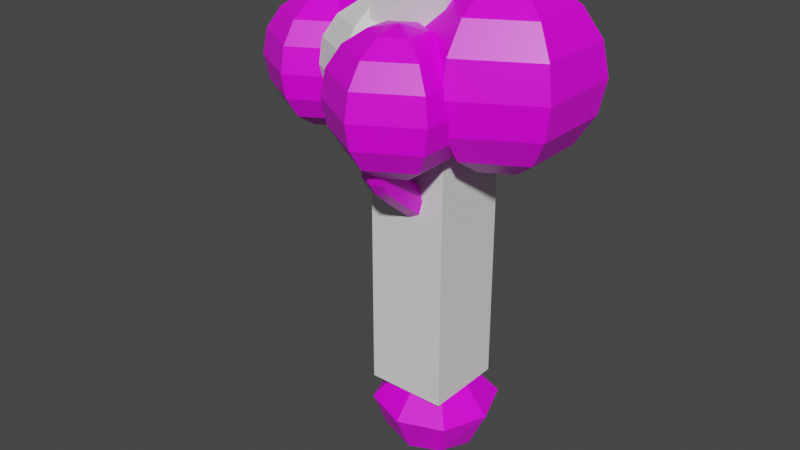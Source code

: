 # Source: tree.blend  (saved by Blender 2.83.19; exported with 4.5.12 LTS)
import bpy
from mathutils import Matrix  # noqa: F401  (used for matrix-valued properties, if any)

bpy.ops.wm.read_factory_settings(use_empty=True)
scene = bpy.context.scene
scene.name = 'Scene'

# ---- collections
col_collection = bpy.data.collections.new('Collection'); scene.collection.children.link(col_collection)

# ---- images (referenced by path relative to the original .blend; pixels are not part of the script)
import os
ASSET_DIR = os.environ.get("B2B_ASSET_DIR", "")  # directory of the original .blend (textures are referenced by path, not embedded)
HERE = os.path.dirname(os.path.abspath(__file__))  # packed textures are extracted next to this script under _unpacked/

def load_image(name, relpath, width, height, colorspace="sRGB"):
    """Load a texture the original file referenced (path relative to the .blend, or extracted next to this script)."""
    p = next((c for c in (os.path.join(HERE, relpath), os.path.join(ASSET_DIR, relpath)) if relpath and os.path.exists(c)), "")
    if p:
        img = bpy.data.images.load(p, check_existing=True)
        img.name = name
    else:  # same state as the original file: an image datablock whose file is absent (Cycles renders it pink)
        img = bpy.data.images.new(name, width, height)
        img.source = "FILE"
        img.filepath = "//" + (relpath or name)
    img.colorspace_settings.name = colorspace
    return img
img_colorpalette_png = load_image('ColorPalette.png', 'ColorPalette.png', 1024, 1024, 'sRGB')

# ---- materials (node trees are filled in below, after node groups)
mat_material = bpy.data.materials.new('Material')
mat_material.alpha_threshold = 0.0
mat_material.use_transparent_shadow = False
mat_material.line_color = (0.0, 0.0, 0.0, 1.0)

# ---- material node trees
mat_material.use_nodes = True; mat_material.node_tree.nodes.clear()
_N = mat_material.node_tree.nodes; _L = mat_material.node_tree.links
n0 = _N.new('ShaderNodeOutputMaterial'); n0.name = 'Material Output'; n0.location = (300, 300)
n1 = _N.new('ShaderNodeBsdfPrincipled'); n1.name = 'Principled BSDF'; n1.location = (10, 300)
n1.distribution = 'GGX'
n1.subsurface_method = 'BURLEY'
n1.inputs[2].default_value = 0.4
n1.inputs[3].default_value = 1.45
n1.inputs[27].default_value = (0.0, 0.0, 0.0, 1.0)
n1.inputs[28].default_value = 1.0
n2 = _N.new('ShaderNodeTexImage'); n2.name = 'Image Texture'; n2.location = (-418, 192)
n2.image = img_colorpalette_png
n2.interpolation = 'Closest'
_L.new(n1.outputs[0], n0.inputs[0])
_L.new(n2.outputs[0], n1.inputs[0])
n0.is_active_output = True

# ---- world
world_world = bpy.data.worlds.new('World'); scene.world = world_world
world_world.use_nodes = True; world_world.node_tree.nodes.clear()
_N = world_world.node_tree.nodes; _L = world_world.node_tree.links
n0 = _N.new('ShaderNodeOutputWorld'); n0.name = 'World Output'; n0.location = (300, 300)
n1 = _N.new('ShaderNodeBackground'); n1.name = 'Background'; n1.location = (10, 300)
n1.inputs[0].default_value = (0.05088, 0.05088, 0.05088, 1.0)
_L.new(n1.outputs[0], n0.inputs[0])
n0.is_active_output = True
world_world.color = (0.05088, 0.05088, 0.05088)
world_world.use_sun_shadow = False
world_world.sun_shadow_jitter_overblur = 0.0

# ---- meshes
me_plane_001 = bpy.data.meshes.new('Plane.001')
me_plane_001.from_pydata([(0.5735, -0.4667, -0.9362), (0.5735, 0.6007, -0.9362), (-0.494, 0.6007, -0.9291), (-0.494, -0.4667, -0.9291), (0.6879, 0.4071, 3.638), (0.5323, 0.7035, 3.618), (0.3361, 0.6097, 3.859), (0.4961, 0.3098, 3.88), (-1.842, 0.2096, 4.149), (-1.577, 0.398, 4.211), (-1.403, 0.1267, 4.295), (-1.668, -0.06164, 4.233), (0.4638, 0.8174, 5.627), (0.4909, 0.5689, 5.627), (0.7297, 0.5949, 5.696), (0.7026, 0.8435, 5.696), (0.2494, -1.391, 3.676), (-0.07985, -1.418, 3.713), (-0.09141, -1.133, 3.87), (0.2378, -1.107, 3.834), (0.4023, -1.502, 4.52), (0.1613, -1.535, 4.578), (0.136, -1.288, 4.61), (0.377, -1.256, 4.552), (-0.3605, 0.5781, 4.039), (-0.2372, 0.2693, 4.019), (-0.5074, 0.1588, 4.137), (-0.6307, 0.4676, 4.156), (-0.3945, 0.4474, 4.973), (-0.2743, 0.1415, 4.918), (-0.5833, 0.02987, 4.862), (-0.7035, 0.3357, 4.918), (-0.4377, 0.3381, 5.208), (-0.347, 0.1102, 5.16), (-0.5793, 0.02498, 5.125), (-0.67, 0.2529, 5.173), (-2.051, 0.1819, 4.765), (-1.869, 0.3258, 4.858), (-1.734, 0.1217, 4.91), (-1.917, -0.02219, 4.817), (1.485, -0.2929, 5.107), (1.244, -0.3597, 5.107), (1.194, -0.1798, 5.273), (1.435, -0.113, 5.273), (0.392, -0.2801, 0.0817), (0.392, 0.414, 0.0817), (-0.302, 0.414, 0.08632), (-0.302, -0.2801, 0.08632), (0.2132, -0.09969, 0.8729), (0.2132, 0.2336, 0.8729), (-0.1201, 0.2336, 0.8751), (-0.1201, -0.09969, 0.8751), (0.2161, -0.09969, 1.309), (0.2161, 0.2336, 1.309), (-0.1172, 0.2336, 1.312), (-0.1172, -0.09969, 1.312), (0.219, -0.09969, 1.746), (0.219, 0.2336, 1.746), (-0.1143, 0.2336, 1.748), (-0.1143, -0.09969, 1.748), (0.228, -0.1405, 2.203), (0.2564, 0.2515, 2.272), (-0.1451, 0.2335, 2.181), (-0.1553, -0.1521, 2.238), (0.4401, 0.1132, 2.894), (0.1999, 0.435, 2.84), (-0.1592, 0.261, 3.05), (0.1994, -0.1055, 3.126), (0.5572, 0.2881, 3.339), (0.3841, 0.5721, 3.298), (0.1271, 0.4405, 3.459), (0.3084, 0.1568, 3.501), (-0.3994, -0.1405, 2.597), (-0.3506, 0.2399, 2.603), (-0.2087, -0.1817, 3.018), (-0.7394, -0.1696, 2.783), (-0.7704, 0.161, 2.783), (-0.6383, 0.1845, 3.095), (-0.6059, -0.1435, 3.095), (-1.12, -0.1934, 3.028), (-1.183, 0.1277, 3.01), (-1.019, 0.2628, 3.342), (-0.8869, -0.1085, 3.331), (-1.637, 0.09295, 3.466), (-1.389, 0.2691, 3.484), (-1.132, -0.08947, 3.666), (-1.474, -0.2156, 3.515), (-1.775, 0.1448, 3.841), (-1.495, 0.323, 3.853), (-1.322, 0.04784, 3.953), (-1.603, -0.1264, 3.939), (0.9377, 0.4599, 3.838), (0.7813, 0.8103, 3.857), (0.6255, 0.7574, 4.104), (0.8356, 0.4085, 4.18), (0.7325, 0.8746, 4.441), (0.8104, 0.5651, 4.48), (1.17, 0.5546, 4.515), (1.104, 0.8924, 4.468), (0.6392, 0.8802, 4.856), (0.6803, 0.5545, 4.861), (0.9938, 0.5835, 4.949), (0.956, 0.913, 4.947), (0.513, 0.8647, 5.289), (0.5491, 0.5333, 5.289), (0.8675, 0.5681, 5.382), (0.8313, 0.8994, 5.382), (0.2594, -0.3548, 2.741), (-0.1145, -0.4131, 2.725), (0.2228, -0.7272, 3.052), (-0.1081, -0.7289, 3.05), (-0.111, -0.5219, 3.306), (0.2152, -0.5171, 3.312), (0.226, -1.076, 3.337), (-0.1068, -1.082, 3.343), (-0.1084, -0.8577, 3.585), (0.2244, -0.8526, 3.579), (0.3552, -1.501, 4.146), (0.03244, -1.541, 4.216), (0.002938, -1.218, 4.278), (0.3257, -1.178, 4.208), (-1.296, 0.2408, 3.667), (-0.6915, 0.4329, 3.667), (-0.5656, 0.1277, 3.663), (-0.7552, 0.06032, 3.909), (-0.8842, 0.3604, 3.916), (-0.3379, 0.5327, 4.538), (-0.2185, 0.2243, 4.497), (-0.5226, 0.1132, 4.463), (-0.642, 0.4216, 4.503), (-1.982, 0.2065, 4.479), (-1.735, 0.3981, 4.592), (-1.556, 0.126, 4.664), (-1.803, -0.0655, 4.55), (1.311, 0.5015, 4.225), (1.29, 0.6809, 4.454), (1.403, 0.1536, 4.539), (1.073, 0.06787, 4.536), (1.008, 0.2968, 4.754), (1.337, 0.3899, 4.759), (1.478, -0.113, 4.848), (1.157, -0.2022, 4.848), (1.091, 0.03772, 5.069), (1.412, 0.1268, 5.069), (-1.728, 0.07195, 3.583), (-1.435, 0.2328, 3.608), (-1.263, -0.05832, 3.705), (-1.557, -0.2042, 3.682), (1.257, 0.5725, 4.491), (0.9199, 0.4665, 4.426), (0.9823, 0.3172, 4.205), (1.332, 0.379, 4.267), (-1.698, -0.09491, 3.628), (-0.2127, 0.05617, 2.181), (0.03687, 0.311, 2.203), (-1.236, -0.08265, 3.673), (-0.1282, -0.2897, 2.501), (0.05163, -0.2067, 2.203), (-1.54, -0.2178, 3.622), (-0.2806, -0.1389, 2.445), (-0.1974, -0.3305, 2.85), (-0.3329, -0.2081, 2.772), (0.01626, 0.4125, 2.97), (-0.07286, 0.3689, 2.673), (-0.299, 0.2995, 2.828), (-1.396, 0.2052, 3.615), (-0.2193, 0.2338, 2.39), (-1.32, -0.2057, 3.281), (-0.00404, -0.1405, 3.121), (0.0609, -0.4357, 2.681), (0.2881, -0.2753, 2.956), (-1.708, 0.0591, 3.539), (-0.425, 0.0304, 2.533), (0.3708, -0.1197, 2.764), (0.3703, -0.0193, 3.049), (0.7355, 0.7213, 5.727), (0.305, 0.03444, 2.219), (0.3745, 0.1675, 2.577), (0.6064, 0.5539, 5.685), (-0.2054, 0.03961, 3.071), (0.2421, -0.2281, 2.463), (0.01569, 0.09285, 3.143), (-1.602, -0.0962, 3.463), (0.2188, 0.3608, 2.548), (0.392, 0.329, 2.877), (-1.544, 0.1926, 3.578), (-1.371, 0.2731, 3.565), (-1.502, 0.2166, 3.462), (-1.302, -0.2081, 3.575), (-1.178, 0.09162, 3.723), (1.168, 0.7561, 4.585), (1.246, 0.7774, 4.477), (-1.122, 0.232, 3.141), (-1.015, -0.2171, 3.165), (-1.181, -0.04678, 2.971), (-1.43, 0.1007, 3.232), (0.4444, 0.6896, 5.643), (-1.263, 0.2823, 3.41), (-1.144, 0.3063, 3.554), (1.265, 0.64, 4.483), (-1.008, -0.1385, 3.508), (0.5734, 0.8569, 5.685), (0.7216, 0.715, 4.451), (-1.294, 0.116, 3.661), (0.8664, 0.9495, 4.449), (0.961, 0.5106, 4.518), (0.7101, 0.8264, 4.256), (0.6897, 0.06698, -1.039), (0.8545, 0.3819, 3.973), (1.141, 0.4883, 4.004), (0.03907, 0.7177, -1.035), (0.8847, 0.6549, 3.795), (-0.6116, 0.06698, -1.03), (0.9404, 0.8578, 4.117), (1.22, 0.698, 4.278), (1.324, 0.6046, 4.376), (1.311, 0.5069, 4.37), (1.01, 0.4676, 4.376), (0.8359, 0.5078, 4.331), (0.6797, 0.58, 4.161), (-1.613, 0.2056, 3.577), (0.6751, 0.8452, 3.982), (0.03907, -0.5837, -1.035), (-1.378, -0.1845, 3.712), (1.317, 0.4234, 4.203), (0.9786, 0.3834, 4.027), (1.22, 0.5538, 4.444), (0.9082, 0.4441, 4.284), (1.359, 0.4915, 4.391), (1.17, 0.316, 4.194), (0.8867, 0.3761, 4.303), (1.076, 0.5516, 4.5), (0.4226, -1.378, 4.555), (0.2604, -1.247, 4.61), (0.1288, -1.417, 4.626), (0.2911, -1.548, 4.572), (-0.5646, 0.3164, 5.212), (-0.6509, 0.1255, 5.161), (-0.454, 0.03867, 5.153), (-0.3677, 0.2295, 5.204), (-2.013, 0.06303, 4.801), (-1.82, 0.02631, 4.889), (-1.791, 0.2384, 4.914), (-1.984, 0.2751, 4.826), (1.491, -0.2102, 5.207), (1.313, -0.1412, 5.308), (1.197, -0.2916, 5.207), (1.374, -0.3606, 5.106), (0.7244, -0.6142, -0.4123), (0.7244, 0.7481, -0.4123), (0.5222, 0.06698, 0.08084), (-0.6379, 0.7481, -0.4033), (0.04498, 0.5442, 0.08401), (-0.6379, -0.6142, -0.4033), (-0.4322, 0.06698, 0.08719), (0.04498, -0.4102, 0.08401), (0.2117, -0.09969, 0.6546), (0.2117, 0.2336, 0.6546), (0.2757, 0.06698, 0.8725), (-0.1216, 0.2336, 0.6568), (0.04652, 0.2961, 0.874), (-0.1216, -0.09969, 0.6568), (-0.1826, 0.06698, 0.8755), (0.04652, -0.1622, 0.874), (0.2146, -0.09969, 1.091), (0.2146, 0.2336, 1.091), (0.2786, 0.06698, 1.309), (-0.1187, 0.2336, 1.093), (0.04942, 0.2961, 1.31), (-0.1187, -0.09969, 1.093), (-0.1797, 0.06698, 1.312), (0.04942, -0.1622, 1.31), (0.2175, -0.09969, 1.528), (0.2175, 0.2336, 1.528), (0.2815, 0.06698, 1.745), (-0.1158, 0.2336, 1.53), (0.05233, 0.2961, 1.747), (-0.1158, -0.09969, 1.53), (-0.1768, 0.06698, 1.749), (0.05233, -0.1622, 1.747), (0.2212, -0.1048, 1.967), (0.2239, 0.2353, 1.972), (-0.1171, 0.2336, 1.966), (-0.1177, -0.1055, 1.97), (0.4984, 0.2146, 3.146), (0.3097, 0.501, 3.1), (0.5181, 0.4548, 3.288), (0.03115, 0.3565, 3.246), (0.2224, 0.5595, 3.371), (0.2515, 0.06725, 3.296), (0.1703, 0.274, 3.51), (0.466, 0.1693, 3.428), (0.6154, 0.352, 3.508), (0.4518, 0.6408, 3.477), (0.6465, 0.5733, 3.582), (0.2193, 0.5264, 3.676), (0.4046, 0.7125, 3.735), (0.3845, 0.2373, 3.707), (0.3797, 0.4418, 3.915), (0.6216, 0.3026, 3.763), (-0.5571, -0.1533, 2.703), (-0.7798, -0.008942, 2.725), (-0.5768, 0.1819, 2.704), (-0.7103, 0.2345, 2.939), (-0.4301, 0.202, 3.036), (-0.5972, 0.02517, 3.153), (-0.418, -0.1345, 3.034), (-0.6667, -0.2183, 2.939), (-0.9256, -0.1823, 2.872), (-0.9651, 0.1468, 2.87), (-0.833, 0.1946, 3.176), (-0.8616, 0.08896, 3.337), (-0.7769, -0.1369, 3.176), (-1.749, 0.1042, 3.691), (-1.667, 0.2851, 3.828), (-1.465, 0.2759, 3.698), (-1.356, 0.2185, 3.905), (-1.29, -0.009914, 3.805), (-1.43, -0.09051, 3.965), (-1.577, -0.1702, 3.793), (-1.742, -0.02386, 3.888), (-1.802, 0.1838, 3.994), (-1.742, 0.3547, 4.164), (-1.528, 0.3677, 4.027), (-1.44, 0.2977, 4.265), (-1.356, 0.09676, 4.119), (-1.502, -0.01832, 4.28), (-1.63, -0.08667, 4.086), (-1.805, 0.03868, 4.179), (0.791, 0.4498, 3.722), (0.6423, 0.7596, 3.716), (0.4856, 0.6855, 3.987), (0.6507, 0.366, 4.006), (0.7001, 0.8874, 4.644), (0.7533, 0.5723, 4.66), (0.6007, 0.7115, 4.842), (1.063, 0.5887, 4.737), (0.8444, 0.5076, 4.906), (1.02, 0.918, 4.728), (1.034, 0.7541, 4.965), (0.7902, 0.958, 4.901), (0.5755, 0.8717, 5.072), (0.6122, 0.5411, 5.073), (0.4713, 0.6925, 5.272), (0.93, 0.5751, 5.165), (0.7151, 0.4886, 5.336), (0.8936, 0.9062, 5.165), (0.9091, 0.7403, 5.399), (0.6654, 0.9442, 5.336), (0.4622, 0.852, 5.495), (0.4968, 0.5348, 5.495), (0.8015, 0.568, 5.583), (0.7669, 0.8852, 5.583), (0.2229, -0.5532, 2.911), (0.05835, -0.7671, 3.003), (-0.1091, -0.562, 2.903), (-0.1711, -0.626, 3.177), (-0.1244, -0.3583, 3.159), (0.05116, -0.4804, 3.358), (0.1975, -0.3397, 3.186), (0.2807, -0.6215, 3.183), (0.2252, -0.9003, 3.192), (0.05989, -1.121, 3.294), (-0.1078, -0.9013, 3.193), (-0.17, -0.9706, 3.465), (-0.1085, -0.6897, 3.449), (0.0577, -0.8131, 3.628), (0.2239, -0.6883, 3.449), (0.2876, -0.9636, 3.457), (0.2297, -1.252, 3.492), (0.08693, -1.458, 3.665), (-0.1019, -1.267, 3.511), (-0.1474, -1.281, 3.798), (-0.1069, -1.015, 3.718), (0.07104, -1.067, 3.881), (0.2247, -0.9998, 3.7), (0.3053, -1.244, 3.748), (0.295, -1.466, 3.901), (0.1994, -1.581, 4.17), (-0.03082, -1.501, 3.957), (-0.04284, -1.387, 4.261), (-0.0519, -1.193, 4.06), (0.1588, -1.137, 4.254), (0.2739, -1.157, 4.005), (0.401, -1.332, 4.164), (0.405, -1.518, 4.374), (0.09729, -1.559, 4.448), (0.06562, -1.245, 4.49), (0.3734, -1.204, 4.417), (-0.8704, 0.3318, 3.519), (-0.5927, 0.2934, 3.619), (-0.7549, 0.0203, 3.514), (-0.6365, 0.03727, 3.785), (-0.9336, -0.006487, 3.782), (-0.8556, 0.1972, 3.959), (-1.06, 0.2878, 3.792), (-0.8117, 0.4534, 3.792), (-0.5008, 0.5255, 3.835), (-0.2482, 0.4444, 4.007), (-0.3734, 0.2183, 3.825), (-0.3492, 0.1562, 4.074), (-0.6024, 0.1227, 4.02), (-0.6197, 0.2925, 4.168), (-0.7302, 0.4292, 4.031), (-0.5187, 0.5807, 4.101), (-0.3185, 0.5723, 4.283), (-0.2212, 0.3993, 4.524), (-0.1981, 0.2632, 4.252), (-0.3481, 0.111, 4.472), (-0.4923, 0.1499, 4.284), (-0.6393, 0.2466, 4.477), (-0.6127, 0.459, 4.314), (-0.5124, 0.5349, 4.528), (-0.3688, 0.4888, 4.771), (-0.2764, 0.3154, 4.956), (-0.2491, 0.1816, 4.723), (-0.4062, 0.02834, 4.88), (-0.557, 0.07107, 4.665), (-0.7013, 0.1619, 4.88), (-0.6766, 0.3783, 4.713), (-0.5716, 0.4489, 4.956), (-0.413, 0.4022, 5.132), (-0.2974, 0.1107, 5.074), (-0.5937, 0.002604, 5.026), (-0.7093, 0.2941, 5.084), (-1.905, 0.2143, 4.31), (-1.892, 0.3533, 4.522), (-1.649, 0.405, 4.402), (-1.599, 0.2979, 4.649), (-1.473, 0.1332, 4.479), (-1.646, -0.02075, 4.621), (-1.728, -0.05749, 4.387), (-1.939, 0.03462, 4.493), (-2.049, 0.1957, 4.646), (-1.816, 0.3792, 4.763), (-1.644, 0.1188, 4.829), (-1.877, -0.06478, 4.712), (1.363, 0.2838, 4.388), (1.25, 0.06714, 4.496), (1.019, 0.206, 4.374), (0.9792, 0.1656, 4.644), (0.9566, 0.4086, 4.588), (1.16, 0.387, 4.798), (1.297, 0.5092, 4.608), (1.431, 0.2885, 4.65), (1.441, 0.01964, 4.693), (1.33, -0.2026, 4.806), (1.119, -0.06905, 4.693), (1.064, -0.09893, 4.959), (1.053, 0.1695, 4.914), (1.239, 0.1272, 5.111), (1.375, 0.2591, 4.915), (1.505, 0.02359, 4.959), (1.505, -0.2339, 4.997), (1.197, -0.3192, 4.997), (1.133, -0.0896, 5.209), (1.441, -0.004313, 5.209), (0.05088, 0.2961, 1.529), (0.28, 0.06698, 1.527), (0.04797, -0.1622, 1.092), (-0.1812, 0.06698, 1.094), (-0.1178, 0.3662, 2.822), (0.04797, 0.2961, 1.092), (0.2771, 0.06698, 1.091), (0.04506, -0.1622, 0.6557), (-0.1841, 0.06698, 0.6573), (0.04506, 0.2961, 0.6557), (0.3482, -0.1422, 2.922), (0.2742, 0.06698, 0.6542), (-0.01182, 0.3433, 2.448), (0.04318, -0.8703, -0.4179), (-0.8941, 0.06698, -0.4116), (0.04318, 1.004, -0.4179), (-0.05844, 0.005207, 3.092), (-1.498, 0.2295, 3.557), (0.9805, 0.06698, -0.4241), (1.352, -0.2813, 5.243), (0.35, 0.3037, 2.663), (-1.921, 0.1485, 4.898), (-0.5109, 0.1691, 5.217), (-1.254, 0.2959, 3.513), (0.3465, -0.04361, 2.503), (1.227, 0.7439, 4.521), (0.2895, -1.403, 4.645), (1.329, 0.5001, 4.35), (1.162, 0.3872, 4.071), (0.8845, 0.3974, 4.127), (-1.679, -0.1061, 3.569), (1.285, 0.7039, 4.392), (1.312, 0.5625, 4.408), (-1.585, 0.1826, 3.565), (0.9458, 0.4734, 4.394), (-1.259, 0.08729, 3.658), (-1.415, -0.07372, 3.226), (1.063, 0.6805, 4.03), (-1.359, -0.2027, 3.659), (0.03765, 0.06698, -1.249), (-1.177, -0.2147, 3.381), (0.05678, -0.3017, 2.452), (-1.35, 0.2233, 3.302), (1.05, 0.5174, 4.409), (-0.2962, 0.04541, 2.375), (0.5756, 0.7039, 5.735), (0.7967, 0.9055, 4.195), (0.7333, 0.6591, 4.293), (-0.2395, -0.2477, 2.631), (-0.1783, 0.06698, 1.53), (0.05088, -0.1622, 1.529), (0.2855, 0.06347, 1.969), (0.05197, 0.2978, 1.968), (-0.1802, 0.06515, 1.967), (0.05287, -0.1677, 1.968), (0.4539, 0.3862, 3.098), (0.135, 0.4817, 3.167), (0.09548, 0.1877, 3.299), (0.4121, 0.08931, 3.231), (0.577, 0.5179, 3.455), (0.3047, 0.6378, 3.57), (0.2585, 0.3604, 3.729), (0.5308, 0.2405, 3.613), (-0.5941, 0.00918, 2.642), (-0.5091, 0.2529, 2.871), (-0.4006, 0.03713, 3.094), (-0.4857, -0.2049, 2.865), (-0.9706, -0.0258, 2.815), (-0.909, 0.2304, 3.021), (-0.7741, 0.03746, 3.23), (-0.8452, -0.2215, 3.024), (-1.64, 0.2426, 3.675), (-1.324, 0.1641, 3.754), (-1.401, -0.1426, 3.819), (-1.717, -0.06409, 3.74), (-1.697, 0.3265, 3.993), (-1.391, 0.2667, 4.079), (-1.46, -0.04571, 4.12), (-1.767, 0.01412, 4.034), (0.7453, 0.62, 3.668), (0.5349, 0.781, 3.85), (0.539, 0.5119, 4.046), (0.7454, 0.3504, 3.864), (0.6697, 0.7252, 4.637), (0.9141, 0.5211, 4.701), (1.098, 0.7594, 4.753), (0.8479, 0.9625, 4.682), (0.5342, 0.7, 5.055), (0.778, 0.496, 5.119), (0.9714, 0.7471, 5.182), (0.7277, 0.951, 5.118), (0.4215, 0.6871, 5.48), (0.655, 0.4917, 5.541), (0.8408, 0.7328, 5.602), (0.6074, 0.9282, 5.541), (0.05859, -0.5963, 2.858), (-0.1755, -0.4641, 3.027), (0.03339, -0.3123, 3.221), (0.2705, -0.4472, 3.053), (0.05886, -0.9405, 3.145), (-0.1705, -0.7957, 3.321), (0.05755, -0.6493, 3.497), (0.2869, -0.7941, 3.321), (0.06486, -1.306, 3.463), (-0.1666, -1.144, 3.618), (0.05794, -0.9601, 3.748), (0.2894, -1.123, 3.593), (0.136, -1.542, 3.91), (-0.1025, -1.354, 4.019), (0.1071, -1.117, 4.052), (0.3456, -1.305, 3.943), (0.2578, -1.598, 4.406), (0.02424, -1.41, 4.486), (0.2142, -1.166, 4.464), (0.4477, -1.354, 4.384), (-0.7747, 0.1835, 3.47), (-0.8248, -0.04793, 3.647), (-1.025, 0.1351, 3.836), (-0.9865, 0.3651, 3.659), (-0.3941, 0.3899, 3.794), (-0.4639, 0.1129, 3.921), (-0.7093, 0.2579, 4.062), (-0.6395, 0.5348, 3.935), (-0.2032, 0.439, 4.262), (-0.3226, 0.1486, 4.262), (-0.6076, 0.2832, 4.305), (-0.4882, 0.5736, 4.304), (-0.2512, 0.3559, 4.758), (-0.3807, 0.06874, 4.685), (-0.6746, 0.2039, 4.678), (-0.5451, 0.4911, 4.751), (-0.2996, 0.2764, 5.113), (-0.4239, 0.001447, 5.04), (-0.7073, 0.1276, 5.048), (-0.583, 0.4026, 5.121), (-1.81, 0.3607, 4.342), (-1.513, 0.3048, 4.458), (-1.567, -0.01312, 4.448), (-1.864, 0.04268, 4.332), (-1.966, 0.3363, 4.694), (-1.687, 0.2834, 4.82), (-1.729, -0.02208, 4.785), (-2.008, 0.03083, 4.659), (1.203, 0.2048, 4.341), (0.9235, 0.2906, 4.478), (1.115, 0.4991, 4.638), (1.394, 0.4132, 4.501), (1.293, -0.06951, 4.652), (1.026, 0.03349, 4.803), (1.201, 0.2591, 4.956), (1.469, 0.1561, 4.804), (1.363, -0.3212, 4.959), (1.108, -0.2219, 5.105), (1.276, -0.005218, 5.251), (1.531, -0.1045, 5.105)], [], [(53, 268, 457, 273), (268, 54, 275, 457), (457, 275, 58, 276), (273, 457, 276, 57), (52, 266, 458, 272), (266, 53, 273, 458), (458, 273, 57, 274), (272, 458, 274, 56), (51, 263, 459, 269), (263, 48, 264, 459), (459, 264, 52, 271), (269, 459, 271, 55), (50, 262, 460, 267), (262, 51, 269, 460), (460, 269, 55, 270), (267, 460, 270, 54), (66, 162, 461, 164), (65, 163, 461, 162), (73, 164, 461, 163), (49, 260, 462, 265), (260, 50, 267, 462), (462, 267, 54, 268), (265, 462, 268, 53), (48, 258, 463, 264), (258, 49, 265, 463), (463, 265, 53, 266), (264, 463, 266, 52), (47, 255, 464, 261), (255, 44, 256, 464), (464, 256, 48, 263), (261, 464, 263, 51), (46, 254, 465, 259), (254, 47, 261, 465), (465, 261, 51, 262), (259, 465, 262, 50), (45, 252, 466, 257), (252, 46, 259, 466), (466, 259, 50, 260), (257, 466, 260, 49), (107, 173, 467, 170), (64, 174, 467, 173), (67, 170, 467, 174), (44, 250, 468, 256), (250, 45, 257, 468), (468, 257, 49, 258), (256, 468, 258, 48), (61, 154, 469, 183), (154, 62, 166, 469), (469, 166, 73, 163), (183, 469, 163, 65), (3, 222, 470, 253), (222, 0, 248, 470), (470, 248, 44, 255), (253, 470, 255, 47), (2, 212, 471, 251), (212, 3, 253, 471), (471, 253, 47, 254), (251, 471, 254, 46), (1, 210, 472, 249), (210, 2, 251, 472), (472, 251, 46, 252), (249, 472, 252, 45), (74, 168, 473, 179), (67, 181, 473, 168), (66, 179, 473, 181), (121, 186, 474, 185), (84, 187, 474, 186), (83, 185, 474, 187), (0, 207, 475, 248), (207, 1, 249, 475), (475, 249, 45, 250), (248, 475, 250, 44), (43, 245, 476, 244), (245, 42, 246, 476), (476, 246, 41, 247), (244, 476, 247, 40), (64, 177, 477, 184), (61, 183, 477, 177), (65, 184, 477, 183), (39, 241, 478, 240), (241, 38, 242, 478), (478, 242, 37, 243), (240, 478, 243, 36), (35, 237, 479, 236), (237, 34, 238, 479), (479, 238, 33, 239), (236, 479, 239, 32), (84, 186, 480, 197), (121, 198, 480, 186), (81, 197, 480, 198), (107, 180, 481, 173), (180, 60, 176, 481), (481, 176, 61, 177), (173, 481, 177, 64), (97, 199, 482, 190), (135, 191, 482, 199), (98, 190, 482, 191), (23, 233, 483, 232), (233, 22, 234, 483), (483, 234, 21, 235), (232, 483, 235, 20), (97, 226, 484, 216), (226, 148, 228, 484), (484, 228, 151, 224), (216, 484, 224, 134), (134, 224, 485, 209), (224, 151, 229, 485), (485, 229, 150, 225), (209, 485, 225, 91), (91, 225, 486, 208), (225, 150, 230, 486), (486, 230, 149, 227), (208, 486, 227, 94), (86, 158, 487, 182), (158, 147, 152, 487), (487, 152, 144, 171), (182, 487, 171, 83), (98, 191, 488, 214), (135, 215, 488, 191), (134, 214, 488, 215), (135, 199, 489, 215), (97, 216, 489, 199), (134, 215, 489, 216), (83, 171, 490, 185), (171, 144, 220, 490), (490, 220, 145, 165), (185, 490, 165, 121), (97, 205, 491, 217), (96, 218, 491, 205), (94, 217, 491, 218), (121, 165, 492, 189), (165, 145, 203, 492), (492, 203, 146, 155), (189, 492, 155, 85), (79, 167, 493, 194), (167, 86, 182, 493), (493, 182, 83, 195), (194, 493, 195, 80), (92, 213, 494, 211), (213, 98, 214, 494), (494, 214, 134, 209), (211, 494, 209, 91), (85, 155, 495, 188), (155, 146, 223, 495), (495, 223, 147, 158), (188, 495, 158, 86), (3, 212, 496, 222), (212, 2, 210, 496), (496, 210, 1, 207), (222, 496, 207, 0), (86, 167, 497, 188), (167, 79, 193, 497), (497, 193, 82, 200), (188, 497, 200, 85), (107, 169, 498, 180), (169, 108, 156, 498), (498, 156, 63, 157), (180, 498, 157, 60), (84, 197, 499, 187), (197, 81, 192, 499), (499, 192, 80, 195), (187, 499, 195, 83), (94, 227, 500, 217), (227, 149, 231, 500), (500, 231, 148, 226), (217, 500, 226, 97), (63, 159, 501, 153), (159, 72, 172, 501), (501, 172, 73, 166), (153, 501, 166, 62), (12, 196, 502, 201), (196, 13, 178, 502), (502, 178, 14, 175), (201, 502, 175, 15), (95, 204, 503, 206), (204, 98, 213, 503), (503, 213, 92, 221), (206, 503, 221, 93), (96, 202, 504, 218), (202, 95, 206, 504), (504, 206, 93, 219), (218, 504, 219, 94), (108, 160, 505, 156), (160, 74, 161, 505), (505, 161, 72, 159), (156, 505, 159, 63), (54, 270, 506, 275), (270, 55, 277, 506), (506, 277, 59, 278), (275, 506, 278, 58), (55, 271, 507, 277), (271, 52, 272, 507), (507, 272, 56, 279), (277, 507, 279, 59), (56, 274, 508, 280), (274, 57, 281, 508), (508, 281, 61, 176), (280, 508, 176, 60), (57, 276, 509, 281), (276, 58, 282, 509), (509, 282, 62, 154), (281, 509, 154, 61), (58, 278, 510, 282), (278, 59, 283, 510), (510, 283, 63, 153), (282, 510, 153, 62), (59, 279, 511, 283), (279, 56, 280, 511), (511, 280, 60, 157), (283, 511, 157, 63), (64, 184, 512, 284), (184, 65, 285, 512), (512, 285, 69, 286), (284, 512, 286, 68), (65, 162, 513, 285), (162, 66, 287, 513), (513, 287, 70, 288), (285, 513, 288, 69), (66, 181, 514, 287), (181, 67, 289, 514), (514, 289, 71, 290), (287, 514, 290, 70), (67, 174, 515, 289), (174, 64, 284, 515), (515, 284, 68, 291), (289, 515, 291, 71), (68, 286, 516, 292), (286, 69, 293, 516), (516, 293, 5, 294), (292, 516, 294, 4), (69, 288, 517, 293), (288, 70, 295, 517), (517, 295, 6, 296), (293, 517, 296, 5), (70, 290, 518, 295), (290, 71, 297, 518), (518, 297, 7, 298), (295, 518, 298, 6), (71, 291, 519, 297), (291, 68, 292, 519), (519, 292, 4, 299), (297, 519, 299, 7), (75, 301, 520, 300), (301, 76, 302, 520), (520, 302, 73, 172), (300, 520, 172, 72), (76, 303, 521, 302), (303, 77, 304, 521), (521, 304, 66, 164), (302, 521, 164, 73), (77, 305, 522, 304), (305, 78, 306, 522), (522, 306, 74, 179), (304, 522, 179, 66), (78, 307, 523, 306), (307, 75, 300, 523), (523, 300, 72, 161), (306, 523, 161, 74), (79, 194, 524, 308), (194, 80, 309, 524), (524, 309, 76, 301), (308, 524, 301, 75), (80, 192, 525, 309), (192, 81, 310, 525), (525, 310, 77, 303), (309, 525, 303, 76), (81, 311, 526, 310), (311, 82, 312, 526), (526, 312, 78, 305), (310, 526, 305, 77), (82, 193, 527, 312), (193, 79, 308, 527), (527, 308, 75, 307), (312, 527, 307, 78), (87, 314, 528, 313), (314, 88, 315, 528), (528, 315, 145, 220), (313, 528, 220, 144), (88, 316, 529, 315), (316, 89, 317, 529), (529, 317, 146, 203), (315, 529, 203, 145), (89, 318, 530, 317), (318, 90, 319, 530), (530, 319, 147, 223), (317, 530, 223, 146), (90, 320, 531, 319), (320, 87, 313, 531), (531, 313, 144, 152), (319, 531, 152, 147), (8, 322, 532, 321), (322, 9, 323, 532), (532, 323, 88, 314), (321, 532, 314, 87), (9, 324, 533, 323), (324, 10, 325, 533), (533, 325, 89, 316), (323, 533, 316, 88), (10, 326, 534, 325), (326, 11, 327, 534), (534, 327, 90, 318), (325, 534, 318, 89), (11, 328, 535, 327), (328, 8, 321, 535), (535, 321, 87, 320), (327, 535, 320, 90), (4, 294, 536, 329), (294, 5, 330, 536), (536, 330, 92, 211), (329, 536, 211, 91), (5, 296, 537, 330), (296, 6, 331, 537), (537, 331, 93, 221), (330, 537, 221, 92), (6, 298, 538, 331), (298, 7, 332, 538), (538, 332, 94, 219), (331, 538, 219, 93), (7, 299, 539, 332), (299, 4, 329, 539), (539, 329, 91, 208), (332, 539, 208, 94), (95, 202, 540, 333), (202, 96, 334, 540), (540, 334, 100, 335), (333, 540, 335, 99), (96, 205, 541, 334), (205, 97, 336, 541), (541, 336, 101, 337), (334, 541, 337, 100), (97, 190, 542, 336), (190, 98, 338, 542), (542, 338, 102, 339), (336, 542, 339, 101), (98, 204, 543, 338), (204, 95, 333, 543), (543, 333, 99, 340), (338, 543, 340, 102), (99, 335, 544, 341), (335, 100, 342, 544), (544, 342, 104, 343), (341, 544, 343, 103), (100, 337, 545, 342), (337, 101, 344, 545), (545, 344, 105, 345), (342, 545, 345, 104), (101, 339, 546, 344), (339, 102, 346, 546), (546, 346, 106, 347), (344, 546, 347, 105), (102, 340, 547, 346), (340, 99, 341, 547), (547, 341, 103, 348), (346, 547, 348, 106), (103, 343, 548, 349), (343, 104, 350, 548), (548, 350, 13, 196), (349, 548, 196, 12), (104, 345, 549, 350), (345, 105, 351, 549), (549, 351, 14, 178), (350, 549, 178, 13), (105, 347, 550, 351), (347, 106, 352, 550), (550, 352, 15, 175), (351, 550, 175, 14), (106, 348, 551, 352), (348, 103, 349, 551), (551, 349, 12, 201), (352, 551, 201, 15), (109, 354, 552, 353), (354, 110, 355, 552), (552, 355, 108, 169), (353, 552, 169, 107), (110, 356, 553, 355), (356, 111, 357, 553), (553, 357, 74, 160), (355, 553, 160, 108), (111, 358, 554, 357), (358, 112, 359, 554), (554, 359, 67, 168), (357, 554, 168, 74), (112, 360, 555, 359), (360, 109, 353, 555), (555, 353, 107, 170), (359, 555, 170, 67), (113, 362, 556, 361), (362, 114, 363, 556), (556, 363, 110, 354), (361, 556, 354, 109), (114, 364, 557, 363), (364, 115, 365, 557), (557, 365, 111, 356), (363, 557, 356, 110), (115, 366, 558, 365), (366, 116, 367, 558), (558, 367, 112, 358), (365, 558, 358, 111), (116, 368, 559, 367), (368, 113, 361, 559), (559, 361, 109, 360), (367, 559, 360, 112), (16, 370, 560, 369), (370, 17, 371, 560), (560, 371, 114, 362), (369, 560, 362, 113), (17, 372, 561, 371), (372, 18, 373, 561), (561, 373, 115, 364), (371, 561, 364, 114), (18, 374, 562, 373), (374, 19, 375, 562), (562, 375, 116, 366), (373, 562, 366, 115), (19, 376, 563, 375), (376, 16, 369, 563), (563, 369, 113, 368), (375, 563, 368, 116), (117, 378, 564, 377), (378, 118, 379, 564), (564, 379, 17, 370), (377, 564, 370, 16), (118, 380, 565, 379), (380, 119, 381, 565), (565, 381, 18, 372), (379, 565, 372, 17), (119, 382, 566, 381), (382, 120, 383, 566), (566, 383, 19, 374), (381, 566, 374, 18), (120, 384, 567, 383), (384, 117, 377, 567), (567, 377, 16, 376), (383, 567, 376, 19), (20, 235, 568, 385), (235, 21, 386, 568), (568, 386, 118, 378), (385, 568, 378, 117), (21, 234, 569, 386), (234, 22, 387, 569), (569, 387, 119, 380), (386, 569, 380, 118), (22, 233, 570, 387), (233, 23, 388, 570), (570, 388, 120, 382), (387, 570, 382, 119), (23, 232, 571, 388), (232, 20, 385, 571), (571, 385, 117, 384), (388, 571, 384, 120), (122, 390, 572, 389), (390, 123, 391, 572), (572, 391, 82, 311), (389, 572, 311, 81), (123, 392, 573, 391), (392, 124, 393, 573), (573, 393, 85, 200), (391, 573, 200, 82), (124, 394, 574, 393), (394, 125, 395, 574), (574, 395, 121, 189), (393, 574, 189, 85), (125, 396, 575, 395), (396, 122, 389, 575), (575, 389, 81, 198), (395, 575, 198, 121), (24, 398, 576, 397), (398, 25, 399, 576), (576, 399, 123, 390), (397, 576, 390, 122), (25, 400, 577, 399), (400, 26, 401, 577), (577, 401, 124, 392), (399, 577, 392, 123), (26, 402, 578, 401), (402, 27, 403, 578), (578, 403, 125, 394), (401, 578, 394, 124), (27, 404, 579, 403), (404, 24, 397, 579), (579, 397, 122, 396), (403, 579, 396, 125), (126, 406, 580, 405), (406, 127, 407, 580), (580, 407, 25, 398), (405, 580, 398, 24), (127, 408, 581, 407), (408, 128, 409, 581), (581, 409, 26, 400), (407, 581, 400, 25), (128, 410, 582, 409), (410, 129, 411, 582), (582, 411, 27, 402), (409, 582, 402, 26), (129, 412, 583, 411), (412, 126, 405, 583), (583, 405, 24, 404), (411, 583, 404, 27), (28, 414, 584, 413), (414, 29, 415, 584), (584, 415, 127, 406), (413, 584, 406, 126), (29, 416, 585, 415), (416, 30, 417, 585), (585, 417, 128, 408), (415, 585, 408, 127), (30, 418, 586, 417), (418, 31, 419, 586), (586, 419, 129, 410), (417, 586, 410, 128), (31, 420, 587, 419), (420, 28, 413, 587), (587, 413, 126, 412), (419, 587, 412, 129), (32, 239, 588, 421), (239, 33, 422, 588), (588, 422, 29, 414), (421, 588, 414, 28), (33, 238, 589, 422), (238, 34, 423, 589), (589, 423, 30, 416), (422, 589, 416, 29), (34, 237, 590, 423), (237, 35, 424, 590), (590, 424, 31, 418), (423, 590, 418, 30), (35, 236, 591, 424), (236, 32, 421, 591), (591, 421, 28, 420), (424, 591, 420, 31), (130, 426, 592, 425), (426, 131, 427, 592), (592, 427, 9, 322), (425, 592, 322, 8), (131, 428, 593, 427), (428, 132, 429, 593), (593, 429, 10, 324), (427, 593, 324, 9), (132, 430, 594, 429), (430, 133, 431, 594), (594, 431, 11, 326), (429, 594, 326, 10), (133, 432, 595, 431), (432, 130, 425, 595), (595, 425, 8, 328), (431, 595, 328, 11), (36, 243, 596, 433), (243, 37, 434, 596), (596, 434, 131, 426), (433, 596, 426, 130), (37, 242, 597, 434), (242, 38, 435, 597), (597, 435, 132, 428), (434, 597, 428, 131), (38, 241, 598, 435), (241, 39, 436, 598), (598, 436, 133, 430), (435, 598, 430, 132), (39, 240, 599, 436), (240, 36, 433, 599), (599, 433, 130, 432), (436, 599, 432, 133), (136, 438, 600, 437), (438, 137, 439, 600), (600, 439, 150, 229), (437, 600, 229, 151), (137, 440, 601, 439), (440, 138, 441, 601), (601, 441, 149, 230), (439, 601, 230, 150), (138, 442, 602, 441), (442, 139, 443, 602), (602, 443, 148, 231), (441, 602, 231, 149), (139, 444, 603, 443), (444, 136, 437, 603), (603, 437, 151, 228), (443, 603, 228, 148), (140, 446, 604, 445), (446, 141, 447, 604), (604, 447, 137, 438), (445, 604, 438, 136), (141, 448, 605, 447), (448, 142, 449, 605), (605, 449, 138, 440), (447, 605, 440, 137), (142, 450, 606, 449), (450, 143, 451, 606), (606, 451, 139, 442), (449, 606, 442, 138), (143, 452, 607, 451), (452, 140, 445, 607), (607, 445, 136, 444), (451, 607, 444, 139), (40, 247, 608, 453), (247, 41, 454, 608), (608, 454, 141, 446), (453, 608, 446, 140), (41, 246, 609, 454), (246, 42, 455, 609), (609, 455, 142, 448), (454, 609, 448, 141), (42, 245, 610, 455), (245, 43, 456, 610), (610, 456, 143, 450), (455, 610, 450, 142), (43, 244, 611, 456), (244, 40, 453, 611), (611, 453, 140, 452), (456, 611, 452, 143)])
me_plane_001.materials.append(mat_material)
me_plane_001.use_remesh_fix_poles = True
me_plane_001.use_remesh_preserve_attributes = False
me_plane_001.use_mirror_vertex_groups = False
me_plane_001.update()
me_sphere_002 = bpy.data.meshes.new('Sphere.002')
me_sphere_002.from_pydata([(0.0, 0.3827, 0.9239), (0.0, 0.7071, 0.7071), (0.0, 1.0, -4.371e-08), (0.0, 0.9239, -0.3827), (0.0, 0.7071, -0.7071), (0.0, 0.3827, -0.9239), (0.3314, 0.1913, 0.9239), (0.6124, 0.3536, 0.7071), (0.8001, 0.4619, 0.3827), (0.866, 0.5, -4.371e-08), (0.8001, 0.4619, -0.3827), (0.6124, 0.3536, -0.7071), (0.3314, 0.1913, -0.9239), (0.3314, -0.1913, 0.9239), (0.6124, -0.3536, 0.7071), (0.8001, -0.4619, 0.3827), (0.866, -0.5, -4.371e-08), (0.8001, -0.4619, -0.3827), (0.6124, -0.3536, -0.7071), (0.3314, -0.1913, -0.9239), (-8.606e-08, -0.3827, 0.9239), (-1.01e-07, -0.7071, 0.7071), (-1.01e-07, -0.9239, 0.3827), (-1.308e-07, -1.0, -4.371e-08), (-1.01e-07, -0.9239, -0.3827), (-1.01e-07, -0.7071, -0.7071), (-4.136e-08, -0.3827, -0.9239), (-0.3314, -0.1913, 0.9239), (-0.6124, -0.3536, 0.7071), (-0.8001, -0.4619, 0.3827), (-0.866, -0.5, -4.371e-08), (-0.8001, -0.4619, -0.3827), (-0.6124, -0.3536, -0.7071), (-0.3314, -0.1913, -0.9239), (0.0, 1.51e-07, -1.0), (-0.3314, 0.1913, 0.9239), (-0.6124, 0.3536, 0.7071), (-0.8001, 0.4619, 0.3827), (-0.866, 0.5, -4.371e-08), (-0.8001, 0.4619, -0.3827), (-0.6124, 0.3536, -0.7071), (-0.3314, 0.1913, -0.9239), (-5.684e-14, -1.421e-14, 1.0), (2.567e-07, 0.9239, 0.3827)], [], [(2, 43, 8, 9), (1, 0, 6, 7), (5, 4, 11, 12), (3, 2, 9, 10), (43, 1, 7, 8), (0, 42, 6), (34, 5, 12), (4, 3, 10, 11), (12, 11, 18, 19), (10, 9, 16, 17), (8, 7, 14, 15), (6, 42, 13), (34, 12, 19), (11, 10, 17, 18), (9, 8, 15, 16), (7, 6, 13, 14), (13, 42, 20), (34, 19, 26), (18, 17, 24, 25), (16, 15, 22, 23), (14, 13, 20, 21), (19, 18, 25, 26), (17, 16, 23, 24), (15, 14, 21, 22), (25, 24, 31, 32), (23, 22, 29, 30), (21, 20, 27, 28), (26, 25, 32, 33), (24, 23, 30, 31), (22, 21, 28, 29), (20, 42, 27), (34, 26, 33), (33, 32, 40, 41), (31, 30, 38, 39), (29, 28, 36, 37), (27, 42, 35), (34, 33, 41), (32, 31, 39, 40), (30, 29, 37, 38), (28, 27, 35, 36), (39, 38, 2, 3), (37, 36, 1, 43), (35, 42, 0), (34, 41, 5), (40, 39, 3, 4), (38, 37, 43, 2), (36, 35, 0, 1), (41, 40, 4, 5)])
_uv = me_sphere_002.uv_layers.new(name='UVMap')
_uv.uv.foreach_set('vector', [0.6667, 0.5, 0.6667, 0.625, 0.5, 0.625, 0.5, 0.5, 0.6667, 0.75, 0.6667, 0.875, 0.5, 0.875, 0.5, 0.75, 0.6667, 0.125, 0.6667, 0.25, 0.5, 0.25, 0.5, 0.125, 0.6667, 0.375, 0.6667, 0.5, 0.5, 0.5, 0.5, 0.375, 0.6667, 0.625, 0.6667, 0.75, 0.5, 0.75, 0.5, 0.625, 0.6667, 0.875, 0.5833, 1.0, 0.5, 0.875, 0.5833, 0.0, 0.6667, 0.125, 0.5, 0.125, 0.6667, 0.25, 0.6667, 0.375, 0.5, 0.375, 0.5, 0.25, 0.5, 0.125, 0.5, 0.25, 0.3333, 0.25, 0.3333, 0.125, 0.5, 0.375, 0.5, 0.5, 0.3333, 0.5, 0.3333, 0.375, 0.5, 0.625, 0.5, 0.75, 0.3333, 0.75, 0.3333, 0.625, 0.5, 0.875, 0.4167, 1.0, 0.3333, 0.875, 0.4167, 0.0, 0.5, 0.125, 0.3333, 0.125, 0.5, 0.25, 0.5, 0.375, 0.3333, 0.375, 0.3333, 0.25, 0.5, 0.5, 0.5, 0.625, 0.3333, 0.625, 0.3333, 0.5, 0.5, 0.75, 0.5, 0.875, 0.3333, 0.875, 0.3333, 0.75, 0.3333, 0.875, 0.25, 1.0, 0.1667, 0.875, 0.25, 0.0, 0.3333, 0.125, 0.1667, 0.125, 0.3333, 0.25, 0.3333, 0.375, 0.1667, 0.375, 0.1667, 0.25, 0.3333, 0.5, 0.3333, 0.625, 0.1667, 0.625, 0.1667, 0.5, 0.3333, 0.75, 0.3333, 0.875, 0.1667, 0.875, 0.1667, 0.75, 0.3333, 0.125, 0.3333, 0.25, 0.1667, 0.25, 0.1667, 0.125, 0.3333, 0.375, 0.3333, 0.5, 0.1667, 0.5, 0.1667, 0.375, 0.3333, 0.625, 0.3333, 0.75, 0.1667, 0.75, 0.1667, 0.625, 0.1667, 0.25, 0.1667, 0.375, 5.96e-08, 0.375, 5.96e-08, 0.25, 0.1667, 0.5, 0.1667, 0.625, 5.96e-08, 0.625, 5.96e-08, 0.5, 0.1667, 0.75, 0.1667, 0.875, 0.0, 0.875, 5.96e-08, 0.75, 0.1667, 0.125, 0.1667, 0.25, 5.96e-08, 0.25, 5.96e-08, 0.125, 0.1667, 0.375, 0.1667, 0.5, 5.96e-08, 0.5, 5.96e-08, 0.375, 0.1667, 0.625, 0.1667, 0.75, 5.96e-08, 0.75, 5.96e-08, 0.625, 0.1667, 0.875, 0.08333, 1.0, 0.0, 0.875, 0.08333, 0.0, 0.1667, 0.125, 5.96e-08, 0.125, 1.0, 0.125, 1.0, 0.25, 0.8333, 0.25, 0.8333, 0.125, 1.0, 0.375, 1.0, 0.5, 0.8333, 0.5, 0.8333, 0.375, 1.0, 0.625, 1.0, 0.75, 0.8333, 0.75, 0.8333, 0.625, 1.0, 0.875, 0.9167, 1.0, 0.8333, 0.875, 0.9167, 0.0, 1.0, 0.125, 0.8333, 0.125, 1.0, 0.25, 1.0, 0.375, 0.8333, 0.375, 0.8333, 0.25, 1.0, 0.5, 1.0, 0.625, 0.8333, 0.625, 0.8333, 0.5, 1.0, 0.75, 1.0, 0.875, 0.8333, 0.875, 0.8333, 0.75, 0.8333, 0.375, 0.8333, 0.5, 0.6667, 0.5, 0.6667, 0.375, 0.8333, 0.625, 0.8333, 0.75, 0.6667, 0.75, 0.6667, 0.625, 0.8333, 0.875, 0.75, 1.0, 0.6667, 0.875, 0.75, 0.0, 0.8333, 0.125, 0.6667, 0.125, 0.8333, 0.25, 0.8333, 0.375, 0.6667, 0.375, 0.6667, 0.25, 0.8333, 0.5, 0.8333, 0.625, 0.6667, 0.625, 0.6667, 0.5, 0.8333, 0.75, 0.8333, 0.875, 0.6667, 0.875, 0.6667, 0.75, 0.8333, 0.125, 0.8333, 0.25, 0.6667, 0.25, 0.6667, 0.125])
me_sphere_002.materials.append(mat_material)
me_sphere_002.use_remesh_fix_poles = True
me_sphere_002.use_remesh_preserve_attributes = False
me_sphere_002.use_mirror_vertex_groups = False
me_sphere_002.update()
me_sphere_003 = bpy.data.meshes.new('Sphere.003')
me_sphere_003.from_pydata([(0.0, 0.3827, 0.9239), (0.0, 0.7071, 0.7071), (0.0, 1.0, -4.371e-08), (0.0, 0.9239, -0.3827), (0.0, 0.7071, -0.7071), (0.0, 0.3827, -0.9239), (0.3314, 0.1913, 0.9239), (0.6124, 0.3536, 0.7071), (0.8001, 0.4619, 0.3827), (0.866, 0.5, -4.371e-08), (0.8001, 0.4619, -0.3827), (0.6124, 0.3536, -0.7071), (0.3314, 0.1913, -0.9239), (0.3314, -0.1913, 0.9239), (0.6124, -0.3536, 0.7071), (0.8001, -0.4619, 0.3827), (0.866, -0.5, -4.371e-08), (0.8001, -0.4619, -0.3827), (0.6124, -0.3536, -0.7071), (0.3314, -0.1913, -0.9239), (-8.606e-08, -0.3827, 0.9239), (-1.01e-07, -0.7071, 0.7071), (-1.01e-07, -0.9239, 0.3827), (-1.308e-07, -1.0, -4.371e-08), (-1.01e-07, -0.9239, -0.3827), (-1.01e-07, -0.7071, -0.7071), (-4.136e-08, -0.3827, -0.9239), (-0.3314, -0.1913, 0.9239), (-0.6124, -0.3536, 0.7071), (-0.8001, -0.4619, 0.3827), (-0.866, -0.5, -4.371e-08), (-0.8001, -0.4619, -0.3827), (-0.6124, -0.3536, -0.7071), (-0.3314, -0.1913, -0.9239), (0.0, 1.51e-07, -1.0), (-0.3314, 0.1913, 0.9239), (-0.6124, 0.3536, 0.7071), (-0.8001, 0.4619, 0.3827), (-0.866, 0.5, -4.371e-08), (-0.8001, 0.4619, -0.3827), (-0.6124, 0.3536, -0.7071), (-0.3314, 0.1913, -0.9239), (-5.684e-14, -1.421e-14, 1.0), (2.567e-07, 0.9239, 0.3827)], [], [(2, 43, 8, 9), (1, 0, 6, 7), (5, 4, 11, 12), (3, 2, 9, 10), (43, 1, 7, 8), (0, 42, 6), (34, 5, 12), (4, 3, 10, 11), (12, 11, 18, 19), (10, 9, 16, 17), (8, 7, 14, 15), (6, 42, 13), (34, 12, 19), (11, 10, 17, 18), (9, 8, 15, 16), (7, 6, 13, 14), (13, 42, 20), (34, 19, 26), (18, 17, 24, 25), (16, 15, 22, 23), (14, 13, 20, 21), (19, 18, 25, 26), (17, 16, 23, 24), (15, 14, 21, 22), (25, 24, 31, 32), (23, 22, 29, 30), (21, 20, 27, 28), (26, 25, 32, 33), (24, 23, 30, 31), (22, 21, 28, 29), (20, 42, 27), (34, 26, 33), (33, 32, 40, 41), (31, 30, 38, 39), (29, 28, 36, 37), (27, 42, 35), (34, 33, 41), (32, 31, 39, 40), (30, 29, 37, 38), (28, 27, 35, 36), (39, 38, 2, 3), (37, 36, 1, 43), (35, 42, 0), (34, 41, 5), (40, 39, 3, 4), (38, 37, 43, 2), (36, 35, 0, 1), (41, 40, 4, 5)])
_uv = me_sphere_003.uv_layers.new(name='UVMap')
_uv.uv.foreach_set('vector', [0.6667, 0.5, 0.6667, 0.625, 0.5, 0.625, 0.5, 0.5, 0.6667, 0.75, 0.6667, 0.875, 0.5, 0.875, 0.5, 0.75, 0.6667, 0.125, 0.6667, 0.25, 0.5, 0.25, 0.5, 0.125, 0.6667, 0.375, 0.6667, 0.5, 0.5, 0.5, 0.5, 0.375, 0.6667, 0.625, 0.6667, 0.75, 0.5, 0.75, 0.5, 0.625, 0.6667, 0.875, 0.5833, 1.0, 0.5, 0.875, 0.5833, 0.0, 0.6667, 0.125, 0.5, 0.125, 0.6667, 0.25, 0.6667, 0.375, 0.5, 0.375, 0.5, 0.25, 0.5, 0.125, 0.5, 0.25, 0.3333, 0.25, 0.3333, 0.125, 0.5, 0.375, 0.5, 0.5, 0.3333, 0.5, 0.3333, 0.375, 0.5, 0.625, 0.5, 0.75, 0.3333, 0.75, 0.3333, 0.625, 0.5, 0.875, 0.4167, 1.0, 0.3333, 0.875, 0.4167, 0.0, 0.5, 0.125, 0.3333, 0.125, 0.5, 0.25, 0.5, 0.375, 0.3333, 0.375, 0.3333, 0.25, 0.5, 0.5, 0.5, 0.625, 0.3333, 0.625, 0.3333, 0.5, 0.5, 0.75, 0.5, 0.875, 0.3333, 0.875, 0.3333, 0.75, 0.3333, 0.875, 0.25, 1.0, 0.1667, 0.875, 0.25, 0.0, 0.3333, 0.125, 0.1667, 0.125, 0.3333, 0.25, 0.3333, 0.375, 0.1667, 0.375, 0.1667, 0.25, 0.3333, 0.5, 0.3333, 0.625, 0.1667, 0.625, 0.1667, 0.5, 0.3333, 0.75, 0.3333, 0.875, 0.1667, 0.875, 0.1667, 0.75, 0.3333, 0.125, 0.3333, 0.25, 0.1667, 0.25, 0.1667, 0.125, 0.3333, 0.375, 0.3333, 0.5, 0.1667, 0.5, 0.1667, 0.375, 0.3333, 0.625, 0.3333, 0.75, 0.1667, 0.75, 0.1667, 0.625, 0.1667, 0.25, 0.1667, 0.375, 5.96e-08, 0.375, 5.96e-08, 0.25, 0.1667, 0.5, 0.1667, 0.625, 5.96e-08, 0.625, 5.96e-08, 0.5, 0.1667, 0.75, 0.1667, 0.875, 0.0, 0.875, 5.96e-08, 0.75, 0.1667, 0.125, 0.1667, 0.25, 5.96e-08, 0.25, 5.96e-08, 0.125, 0.1667, 0.375, 0.1667, 0.5, 5.96e-08, 0.5, 5.96e-08, 0.375, 0.1667, 0.625, 0.1667, 0.75, 5.96e-08, 0.75, 5.96e-08, 0.625, 0.1667, 0.875, 0.08333, 1.0, 0.0, 0.875, 0.08333, 0.0, 0.1667, 0.125, 5.96e-08, 0.125, 1.0, 0.125, 1.0, 0.25, 0.8333, 0.25, 0.8333, 0.125, 1.0, 0.375, 1.0, 0.5, 0.8333, 0.5, 0.8333, 0.375, 1.0, 0.625, 1.0, 0.75, 0.8333, 0.75, 0.8333, 0.625, 1.0, 0.875, 0.9167, 1.0, 0.8333, 0.875, 0.9167, 0.0, 1.0, 0.125, 0.8333, 0.125, 1.0, 0.25, 1.0, 0.375, 0.8333, 0.375, 0.8333, 0.25, 1.0, 0.5, 1.0, 0.625, 0.8333, 0.625, 0.8333, 0.5, 1.0, 0.75, 1.0, 0.875, 0.8333, 0.875, 0.8333, 0.75, 0.8333, 0.375, 0.8333, 0.5, 0.6667, 0.5, 0.6667, 0.375, 0.8333, 0.625, 0.8333, 0.75, 0.6667, 0.75, 0.6667, 0.625, 0.8333, 0.875, 0.75, 1.0, 0.6667, 0.875, 0.75, 0.0, 0.8333, 0.125, 0.6667, 0.125, 0.8333, 0.25, 0.8333, 0.375, 0.6667, 0.375, 0.6667, 0.25, 0.8333, 0.5, 0.8333, 0.625, 0.6667, 0.625, 0.6667, 0.5, 0.8333, 0.75, 0.8333, 0.875, 0.6667, 0.875, 0.6667, 0.75, 0.8333, 0.125, 0.8333, 0.25, 0.6667, 0.25, 0.6667, 0.125])
me_sphere_003.use_remesh_fix_poles = True
me_sphere_003.use_remesh_preserve_attributes = False
me_sphere_003.use_mirror_vertex_groups = False
me_sphere_003.update()
me_sphere_004 = bpy.data.meshes.new('Sphere.004')
me_sphere_004.from_pydata([(0.0, 0.3827, 0.9239), (0.0, 0.7071, 0.7071), (0.0, 1.0, -4.371e-08), (0.0, 0.9239, -0.3827), (0.0, 0.7071, -0.7071), (0.0, 0.3827, -0.9239), (0.3314, 0.1913, 0.9239), (0.6124, 0.3536, 0.7071), (0.8001, 0.4619, 0.3827), (0.866, 0.5, -4.371e-08), (0.8001, 0.4619, -0.3827), (0.6124, 0.3536, -0.7071), (0.3314, 0.1913, -0.9239), (0.3314, -0.1913, 0.9239), (0.6124, -0.3536, 0.7071), (0.8001, -0.4619, 0.3827), (0.866, -0.5, -4.371e-08), (0.8001, -0.4619, -0.3827), (0.6124, -0.3536, -0.7071), (0.3314, -0.1913, -0.9239), (-8.606e-08, -0.3827, 0.9239), (-1.01e-07, -0.7071, 0.7071), (-1.01e-07, -0.9239, 0.3827), (-1.308e-07, -1.0, -4.371e-08), (-1.01e-07, -0.9239, -0.3827), (-1.01e-07, -0.7071, -0.7071), (-4.136e-08, -0.3827, -0.9239), (-0.3314, -0.1913, 0.9239), (-0.6124, -0.3536, 0.7071), (-0.8001, -0.4619, 0.3827), (-0.866, -0.5, -4.371e-08), (-0.8001, -0.4619, -0.3827), (-0.6124, -0.3536, -0.7071), (-0.3314, -0.1913, -0.9239), (0.0, 1.51e-07, -1.0), (-0.3314, 0.1913, 0.9239), (-0.6124, 0.3536, 0.7071), (-0.8001, 0.4619, 0.3827), (-0.866, 0.5, -4.371e-08), (-0.8001, 0.4619, -0.3827), (-0.6124, 0.3536, -0.7071), (-0.3314, 0.1913, -0.9239), (-5.684e-14, -1.421e-14, 1.0), (2.567e-07, 0.9239, 0.3827)], [], [(2, 43, 8, 9), (1, 0, 6, 7), (5, 4, 11, 12), (3, 2, 9, 10), (43, 1, 7, 8), (0, 42, 6), (34, 5, 12), (4, 3, 10, 11), (12, 11, 18, 19), (10, 9, 16, 17), (8, 7, 14, 15), (6, 42, 13), (34, 12, 19), (11, 10, 17, 18), (9, 8, 15, 16), (7, 6, 13, 14), (13, 42, 20), (34, 19, 26), (18, 17, 24, 25), (16, 15, 22, 23), (14, 13, 20, 21), (19, 18, 25, 26), (17, 16, 23, 24), (15, 14, 21, 22), (25, 24, 31, 32), (23, 22, 29, 30), (21, 20, 27, 28), (26, 25, 32, 33), (24, 23, 30, 31), (22, 21, 28, 29), (20, 42, 27), (34, 26, 33), (33, 32, 40, 41), (31, 30, 38, 39), (29, 28, 36, 37), (27, 42, 35), (34, 33, 41), (32, 31, 39, 40), (30, 29, 37, 38), (28, 27, 35, 36), (39, 38, 2, 3), (37, 36, 1, 43), (35, 42, 0), (34, 41, 5), (40, 39, 3, 4), (38, 37, 43, 2), (36, 35, 0, 1), (41, 40, 4, 5)])
_uv = me_sphere_004.uv_layers.new(name='UVMap')
_uv.uv.foreach_set('vector', [0.2341, 0.7173, 0.2341, 0.7078, 0.2376, 0.7078, 0.2376, 0.7173, 0.2341, 0.6982, 0.2341, 0.6886, 0.2376, 0.6886, 0.2376, 0.6982, 0.2341, 0.746, 0.2341, 0.7365, 0.2376, 0.7365, 0.2376, 0.746, 0.2341, 0.7269, 0.2341, 0.7173, 0.2376, 0.7173, 0.2376, 0.7269, 0.2341, 0.7078, 0.2341, 0.6982, 0.2376, 0.6982, 0.2376, 0.7078, 0.2341, 0.6886, 0.2358, 0.679, 0.2376, 0.6886, 0.2358, 0.7556, 0.2341, 0.746, 0.2376, 0.746, 0.2341, 0.7365, 0.2341, 0.7269, 0.2376, 0.7269, 0.2376, 0.7365, 0.2376, 0.746, 0.2376, 0.7365, 0.2411, 0.7365, 0.2411, 0.746, 0.2376, 0.7269, 0.2376, 0.7173, 0.2411, 0.7173, 0.2411, 0.7269, 0.2376, 0.7078, 0.2376, 0.6982, 0.2411, 0.6982, 0.2411, 0.7078, 0.2376, 0.6886, 0.2394, 0.679, 0.2411, 0.6886, 0.2394, 0.7556, 0.2376, 0.746, 0.2411, 0.746, 0.2376, 0.7365, 0.2376, 0.7269, 0.2411, 0.7269, 0.2411, 0.7365, 0.2376, 0.7173, 0.2376, 0.7078, 0.2411, 0.7078, 0.2411, 0.7173, 0.2376, 0.6982, 0.2376, 0.6886, 0.2411, 0.6886, 0.2411, 0.6982, 0.2411, 0.6886, 0.2429, 0.679, 0.2446, 0.6886, 0.2429, 0.7556, 0.2411, 0.746, 0.2446, 0.746, 0.2411, 0.7365, 0.2411, 0.7269, 0.2446, 0.7269, 0.2446, 0.7365, 0.2411, 0.7173, 0.2411, 0.7078, 0.2446, 0.7078, 0.2446, 0.7173, 0.2411, 0.6982, 0.2411, 0.6886, 0.2446, 0.6886, 0.2446, 0.6982, 0.2411, 0.746, 0.2411, 0.7365, 0.2446, 0.7365, 0.2446, 0.746, 0.2411, 0.7269, 0.2411, 0.7173, 0.2446, 0.7173, 0.2446, 0.7269, 0.2411, 0.7078, 0.2411, 0.6982, 0.2446, 0.6982, 0.2446, 0.7078, 0.2446, 0.7365, 0.2446, 0.7269, 0.2481, 0.7269, 0.2481, 0.7365, 0.2446, 0.7173, 0.2446, 0.7078, 0.2481, 0.7078, 0.2481, 0.7173, 0.2446, 0.6982, 0.2446, 0.6886, 0.2481, 0.6886, 0.2481, 0.6982, 0.2446, 0.746, 0.2446, 0.7365, 0.2481, 0.7365, 0.2481, 0.746, 0.2446, 0.7269, 0.2446, 0.7173, 0.2481, 0.7173, 0.2481, 0.7269, 0.2446, 0.7078, 0.2446, 0.6982, 0.2481, 0.6982, 0.2481, 0.7078, 0.2446, 0.6886, 0.2464, 0.679, 0.2481, 0.6886, 0.2464, 0.7556, 0.2446, 0.746, 0.2481, 0.746, 0.2271, 0.746, 0.2271, 0.7365, 0.2306, 0.7365, 0.2306, 0.746, 0.2271, 0.7269, 0.2271, 0.7173, 0.2306, 0.7173, 0.2306, 0.7269, 0.2271, 0.7078, 0.2271, 0.6982, 0.2306, 0.6982, 0.2306, 0.7078, 0.2271, 0.6886, 0.2288, 0.679, 0.2306, 0.6886, 0.2288, 0.7556, 0.2271, 0.746, 0.2306, 0.746, 0.2271, 0.7365, 0.2271, 0.7269, 0.2306, 0.7269, 0.2306, 0.7365, 0.2271, 0.7173, 0.2271, 0.7078, 0.2306, 0.7078, 0.2306, 0.7173, 0.2271, 0.6982, 0.2271, 0.6886, 0.2306, 0.6886, 0.2306, 0.6982, 0.2306, 0.7269, 0.2306, 0.7173, 0.2341, 0.7173, 0.2341, 0.7269, 0.2306, 0.7078, 0.2306, 0.6982, 0.2341, 0.6982, 0.2341, 0.7078, 0.2306, 0.6886, 0.2323, 0.679, 0.2341, 0.6886, 0.2323, 0.7556, 0.2306, 0.746, 0.2341, 0.746, 0.2306, 0.7365, 0.2306, 0.7269, 0.2341, 0.7269, 0.2341, 0.7365, 0.2306, 0.7173, 0.2306, 0.7078, 0.2341, 0.7078, 0.2341, 0.7173, 0.2306, 0.6982, 0.2306, 0.6886, 0.2341, 0.6886, 0.2341, 0.6982, 0.2306, 0.746, 0.2306, 0.7365, 0.2341, 0.7365, 0.2341, 0.746])
me_sphere_004.materials.append(mat_material)
me_sphere_004.use_remesh_fix_poles = True
me_sphere_004.use_remesh_preserve_attributes = False
me_sphere_004.use_mirror_vertex_groups = False
me_sphere_004.update()
me_sphere_005 = bpy.data.meshes.new('Sphere.005')
me_sphere_005.from_pydata([(0.0, 0.3827, 0.9239), (0.0, 0.7071, 0.7071), (0.0, 1.0, -4.371e-08), (0.0, 0.9239, -0.3827), (0.0, 0.7071, -0.7071), (0.0, 0.3827, -0.9239), (0.3314, 0.1913, 0.9239), (0.6124, 0.3536, 0.7071), (0.8001, 0.4619, 0.3827), (0.866, 0.5, -4.371e-08), (0.8001, 0.4619, -0.3827), (0.6124, 0.3536, -0.7071), (0.3314, 0.1913, -0.9239), (0.3314, -0.1913, 0.9239), (0.6124, -0.3536, 0.7071), (0.8001, -0.4619, 0.3827), (0.866, -0.5, -4.371e-08), (0.8001, -0.4619, -0.3827), (0.6124, -0.3536, -0.7071), (0.3314, -0.1913, -0.9239), (-8.606e-08, -0.3827, 0.9239), (-1.01e-07, -0.7071, 0.7071), (-1.01e-07, -0.9239, 0.3827), (-1.308e-07, -1.0, -4.371e-08), (-1.01e-07, -0.9239, -0.3827), (-1.01e-07, -0.7071, -0.7071), (-4.136e-08, -0.3827, -0.9239), (-0.3314, -0.1913, 0.9239), (-0.6124, -0.3536, 0.7071), (-0.8001, -0.4619, 0.3827), (-0.866, -0.5, -4.371e-08), (-0.8001, -0.4619, -0.3827), (-0.6124, -0.3536, -0.7071), (-0.3314, -0.1913, -0.9239), (0.0, 1.51e-07, -1.0), (-0.3314, 0.1913, 0.9239), (-0.6124, 0.3536, 0.7071), (-0.8001, 0.4619, 0.3827), (-0.866, 0.5, -4.371e-08), (-0.8001, 0.4619, -0.3827), (-0.6124, 0.3536, -0.7071), (-0.3314, 0.1913, -0.9239), (-5.684e-14, -1.421e-14, 1.0), (2.567e-07, 0.9239, 0.3827)], [], [(2, 43, 8, 9), (1, 0, 6, 7), (5, 4, 11, 12), (3, 2, 9, 10), (43, 1, 7, 8), (0, 42, 6), (34, 5, 12), (4, 3, 10, 11), (12, 11, 18, 19), (10, 9, 16, 17), (8, 7, 14, 15), (6, 42, 13), (34, 12, 19), (11, 10, 17, 18), (9, 8, 15, 16), (7, 6, 13, 14), (13, 42, 20), (34, 19, 26), (18, 17, 24, 25), (16, 15, 22, 23), (14, 13, 20, 21), (19, 18, 25, 26), (17, 16, 23, 24), (15, 14, 21, 22), (25, 24, 31, 32), (23, 22, 29, 30), (21, 20, 27, 28), (26, 25, 32, 33), (24, 23, 30, 31), (22, 21, 28, 29), (20, 42, 27), (34, 26, 33), (33, 32, 40, 41), (31, 30, 38, 39), (29, 28, 36, 37), (27, 42, 35), (34, 33, 41), (32, 31, 39, 40), (30, 29, 37, 38), (28, 27, 35, 36), (39, 38, 2, 3), (37, 36, 1, 43), (35, 42, 0), (34, 41, 5), (40, 39, 3, 4), (38, 37, 43, 2), (36, 35, 0, 1), (41, 40, 4, 5)])
_uv = me_sphere_005.uv_layers.new(name='UVMap')
_uv.uv.foreach_set('vector', [0.6667, 0.5, 0.6667, 0.625, 0.5, 0.625, 0.5, 0.5, 0.6667, 0.75, 0.6667, 0.875, 0.5, 0.875, 0.5, 0.75, 0.6667, 0.125, 0.6667, 0.25, 0.5, 0.25, 0.5, 0.125, 0.6667, 0.375, 0.6667, 0.5, 0.5, 0.5, 0.5, 0.375, 0.6667, 0.625, 0.6667, 0.75, 0.5, 0.75, 0.5, 0.625, 0.6667, 0.875, 0.5833, 1.0, 0.5, 0.875, 0.5833, 0.0, 0.6667, 0.125, 0.5, 0.125, 0.6667, 0.25, 0.6667, 0.375, 0.5, 0.375, 0.5, 0.25, 0.5, 0.125, 0.5, 0.25, 0.3333, 0.25, 0.3333, 0.125, 0.5, 0.375, 0.5, 0.5, 0.3333, 0.5, 0.3333, 0.375, 0.5, 0.625, 0.5, 0.75, 0.3333, 0.75, 0.3333, 0.625, 0.5, 0.875, 0.4167, 1.0, 0.3333, 0.875, 0.4167, 0.0, 0.5, 0.125, 0.3333, 0.125, 0.5, 0.25, 0.5, 0.375, 0.3333, 0.375, 0.3333, 0.25, 0.5, 0.5, 0.5, 0.625, 0.3333, 0.625, 0.3333, 0.5, 0.5, 0.75, 0.5, 0.875, 0.3333, 0.875, 0.3333, 0.75, 0.3333, 0.875, 0.25, 1.0, 0.1667, 0.875, 0.25, 0.0, 0.3333, 0.125, 0.1667, 0.125, 0.3333, 0.25, 0.3333, 0.375, 0.1667, 0.375, 0.1667, 0.25, 0.3333, 0.5, 0.3333, 0.625, 0.1667, 0.625, 0.1667, 0.5, 0.3333, 0.75, 0.3333, 0.875, 0.1667, 0.875, 0.1667, 0.75, 0.3333, 0.125, 0.3333, 0.25, 0.1667, 0.25, 0.1667, 0.125, 0.3333, 0.375, 0.3333, 0.5, 0.1667, 0.5, 0.1667, 0.375, 0.3333, 0.625, 0.3333, 0.75, 0.1667, 0.75, 0.1667, 0.625, 0.1667, 0.25, 0.1667, 0.375, 5.96e-08, 0.375, 5.96e-08, 0.25, 0.1667, 0.5, 0.1667, 0.625, 5.96e-08, 0.625, 5.96e-08, 0.5, 0.1667, 0.75, 0.1667, 0.875, 0.0, 0.875, 5.96e-08, 0.75, 0.1667, 0.125, 0.1667, 0.25, 5.96e-08, 0.25, 5.96e-08, 0.125, 0.1667, 0.375, 0.1667, 0.5, 5.96e-08, 0.5, 5.96e-08, 0.375, 0.1667, 0.625, 0.1667, 0.75, 5.96e-08, 0.75, 5.96e-08, 0.625, 0.1667, 0.875, 0.08333, 1.0, 0.0, 0.875, 0.08333, 0.0, 0.1667, 0.125, 5.96e-08, 0.125, 1.0, 0.125, 1.0, 0.25, 0.8333, 0.25, 0.8333, 0.125, 1.0, 0.375, 1.0, 0.5, 0.8333, 0.5, 0.8333, 0.375, 1.0, 0.625, 1.0, 0.75, 0.8333, 0.75, 0.8333, 0.625, 1.0, 0.875, 0.9167, 1.0, 0.8333, 0.875, 0.9167, 0.0, 1.0, 0.125, 0.8333, 0.125, 1.0, 0.25, 1.0, 0.375, 0.8333, 0.375, 0.8333, 0.25, 1.0, 0.5, 1.0, 0.625, 0.8333, 0.625, 0.8333, 0.5, 1.0, 0.75, 1.0, 0.875, 0.8333, 0.875, 0.8333, 0.75, 0.8333, 0.375, 0.8333, 0.5, 0.6667, 0.5, 0.6667, 0.375, 0.8333, 0.625, 0.8333, 0.75, 0.6667, 0.75, 0.6667, 0.625, 0.8333, 0.875, 0.75, 1.0, 0.6667, 0.875, 0.75, 0.0, 0.8333, 0.125, 0.6667, 0.125, 0.8333, 0.25, 0.8333, 0.375, 0.6667, 0.375, 0.6667, 0.25, 0.8333, 0.5, 0.8333, 0.625, 0.6667, 0.625, 0.6667, 0.5, 0.8333, 0.75, 0.8333, 0.875, 0.6667, 0.875, 0.6667, 0.75, 0.8333, 0.125, 0.8333, 0.25, 0.6667, 0.25, 0.6667, 0.125])
me_sphere_005.materials.append(mat_material)
me_sphere_005.use_remesh_fix_poles = True
me_sphere_005.use_remesh_preserve_attributes = False
me_sphere_005.use_mirror_vertex_groups = False
me_sphere_005.update()
me_cube_001 = bpy.data.meshes.new('Cube.001')
me_cube_001.from_pydata([(-1.0, -1.0, -1.0), (-1.0, -1.0, 1.0), (-1.0, 1.0, -1.0), (-1.0, 1.0, 1.0), (1.0, -1.0, -1.0), (1.0, -1.0, 1.0), (1.0, 1.0, -1.0), (1.0, 1.0, 1.0)], [], [(0, 1, 3, 2), (2, 3, 7, 6), (6, 7, 5, 4), (4, 5, 1, 0), (2, 6, 4, 0), (7, 3, 1, 5)])
_uv = me_cube_001.uv_layers.new(name='UVMap')
_uv.uv.foreach_set('vector', [0.375, 0.0, 0.625, 0.0, 0.625, 0.25, 0.375, 0.25, 0.375, 0.25, 0.625, 0.25, 0.625, 0.5, 0.375, 0.5, 0.375, 0.5, 0.625, 0.5, 0.625, 0.75, 0.375, 0.75, 0.375, 0.75, 0.625, 0.75, 0.625, 1.0, 0.375, 1.0, 0.125, 0.5, 0.375, 0.5, 0.375, 0.75, 0.125, 0.75, 0.625, 0.5, 0.875, 0.5, 0.875, 0.75, 0.625, 0.75])
me_cube_001.use_remesh_fix_poles = True
me_cube_001.use_remesh_preserve_attributes = False
me_cube_001.use_mirror_vertex_groups = False
me_cube_001.update()

# ---- objects
ob_tree = bpy.data.objects.new('Tree', me_plane_001)
ob_sphere_002 = bpy.data.objects.new('Sphere.002', me_sphere_002)
ob_sphere_003 = bpy.data.objects.new('Sphere.003', me_sphere_003)
ob_sphere_004 = bpy.data.objects.new('Sphere.004', me_sphere_004)
ob_sphere_005 = bpy.data.objects.new('Sphere.005', me_sphere_005)
ob_collision = bpy.data.objects.new('Collision', me_cube_001)

# ---- transforms, parenting, visibility, modifiers, constraints
ob_tree.location = (0.0, 0.0, 0.0)
ob_tree.lineart.crease_threshold = 0.0
_m = ob_tree.modifiers.new('Boolean', 'BOOLEAN')
_m.solver = 'FAST'
_m = ob_tree.modifiers.new('Boolean.001', 'BOOLEAN')
_m.object = ob_sphere_002
_m.solver = 'FAST'
_m = ob_tree.modifiers.new('Boolean.002', 'BOOLEAN')
_m.object = ob_sphere_003
_m.solver = 'FAST'
_m = ob_tree.modifiers.new('Boolean.003', 'BOOLEAN')
_m.object = ob_sphere_004
_m.solver = 'FAST'
_m = ob_tree.modifiers.new('Boolean.004', 'BOOLEAN')
_m.object = ob_sphere_005
_m.solver = 'FAST'
_m = ob_tree.modifiers.new('Boolean.005', 'BOOLEAN')
_m.solver = 'FAST'
ob_sphere_002.parent = ob_tree
ob_sphere_002.matrix_parent_inverse = Matrix(((1.0, -0.0, 0.0, -3.873), (-0.0, 1.0, -0.0, 0.0), (0.0, -0.0, 1.0, -0.1996), (-0.0, 0.0, -0.0, 1.0)))
ob_sphere_002.location = (4.891, 0.09089, 5.162)
ob_sphere_002.scale = (1.309, 1.309, 1.309)
ob_sphere_002.lineart.crease_threshold = 0.0
ob_sphere_003.parent = ob_tree
ob_sphere_003.matrix_parent_inverse = Matrix(((1.0, -0.0, 0.0, -3.873), (-0.0, 1.0, -0.0, 0.0), (0.0, -0.0, 1.0, -0.1996), (-0.0, 0.0, -0.0, 1.0)))
ob_sphere_003.location = (3.162, -0.1102, 4.913)
ob_sphere_003.lineart.crease_threshold = 0.0
ob_sphere_004.parent = ob_tree
ob_sphere_004.matrix_parent_inverse = Matrix(((1.0, -0.0, 0.0, -3.873), (-0.0, 1.0, -0.0, 0.0), (0.0, -0.0, 1.0, -0.1996), (-0.0, 0.0, -0.0, 1.0)))
ob_sphere_004.location = (1.898, 0.06449, 4.743)
ob_sphere_004.lineart.crease_threshold = 0.0
ob_sphere_005.parent = ob_tree
ob_sphere_005.matrix_parent_inverse = Matrix(((1.0, -0.0, 0.0, -3.873), (-0.0, 1.0, -0.0, 0.0), (0.0, -0.0, 1.0, -0.1996), (-0.0, 0.0, -0.0, 1.0)))
ob_sphere_005.location = (4.109, -1.064, 4.927)
ob_sphere_005.lineart.crease_threshold = 0.0
ob_collision.parent = ob_tree
ob_collision.location = (0.0, 0.0, 2.984)
ob_collision.scale = (0.6154, 0.6154, 2.998)
ob_collision.lineart.crease_threshold = 0.0

# ---- collection membership
col_collection.objects.link(ob_tree)
col_collection.objects.link(ob_sphere_002)
col_collection.objects.link(ob_sphere_003)
col_collection.objects.link(ob_sphere_004)
col_collection.objects.link(ob_sphere_005)
col_collection.objects.link(ob_collision)

# ---- scene / render settings (as saved in the file)
scene.frame_start = 1; scene.frame_end = 250; scene.frame_set(250)
scene.render.engine = 'BLENDER_EEVEE_NEXT'
scene.cycles.use_denoising = False
scene.cycles.samples = 128
scene.cycles.sampling_pattern = 'TABULATED_SOBOL'
scene.cycles.use_adaptive_sampling = False
scene.cycles.use_light_tree = False
scene.view_settings.view_transform = 'Filmic'
bpy.context.view_layer.update()

# ---- added for rendering (the .blend has no active camera and no usable light): camera, sun
cam_auto = bpy.data.cameras.new('AutoCamera')
cam_auto.lens = 50.0
cam_auto.sensor_width = 36.0
cam_auto.clip_end = 1000.0
ob_auto_camera = bpy.data.objects.new('AutoCamera', cam_auto)
scene.collection.objects.link(ob_auto_camera)
ob_auto_camera.location = (8.60094, -11.0669, 9.668)
ob_auto_camera.rotation_euler = (1.09748, -7.21219e-08, 0.694738)
scene.camera = ob_auto_camera
light_auto_sun = bpy.data.lights.new('AutoSun', 'SUN')
light_auto_sun.energy = 3.0
light_auto_sun.angle = 0.0523599
ob_auto_sun = bpy.data.objects.new('AutoSun', light_auto_sun)
scene.collection.objects.link(ob_auto_sun)
ob_auto_sun.rotation_euler = (0.872665, 0.174533, 0.523599)
bpy.context.view_layer.update()
